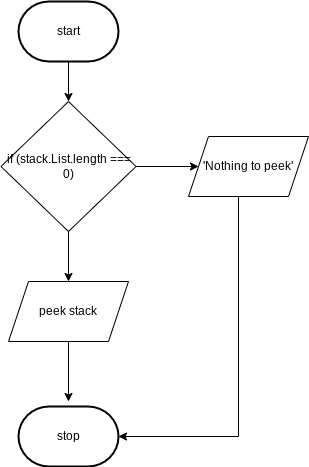

The diagram above was exported from draw.io. Its source (the exported page's mxGraphModel, read from the mxfile embedded in the PNG):
<mxGraphModel dx="1074" dy="741" grid="1" gridSize="10" guides="1" tooltips="1" connect="1" arrows="1" fold="1" page="1" pageScale="1" pageWidth="827" pageHeight="1169" math="0" shadow="0">
  <root>
    <mxCell id="0" />
    <mxCell id="1" parent="0" />
    <mxCell id="2" style="edgeStyle=none;html=1;" edge="1" parent="1" target="6">
      <mxGeometry relative="1" as="geometry">
        <mxPoint x="390" y="230" as="targetPoint" />
        <mxPoint x="390" y="180" as="sourcePoint" />
      </mxGeometry>
    </mxCell>
    <mxCell id="4" style="edgeStyle=none;html=1;entryX=0;entryY=0.5;entryDx=0;entryDy=0;" edge="1" parent="1" source="6" target="10">
      <mxGeometry relative="1" as="geometry">
        <mxPoint x="510" y="285" as="targetPoint" />
      </mxGeometry>
    </mxCell>
    <mxCell id="5" style="edgeStyle=none;html=1;entryX=0.5;entryY=0;entryDx=0;entryDy=0;" edge="1" parent="1" source="6" target="8">
      <mxGeometry relative="1" as="geometry">
        <mxPoint x="390" y="400" as="targetPoint" />
      </mxGeometry>
    </mxCell>
    <mxCell id="6" value="if (stack.List.length === 0)" style="rhombus;whiteSpace=wrap;html=1;" vertex="1" parent="1">
      <mxGeometry x="322.5" y="220" width="135" height="130" as="geometry" />
    </mxCell>
    <mxCell id="7" style="edgeStyle=none;html=1;" edge="1" parent="1" source="8">
      <mxGeometry relative="1" as="geometry">
        <mxPoint x="390" y="520" as="targetPoint" />
      </mxGeometry>
    </mxCell>
    <mxCell id="8" value="peek stack" style="shape=parallelogram;perimeter=parallelogramPerimeter;whiteSpace=wrap;html=1;fixedSize=1;" vertex="1" parent="1">
      <mxGeometry x="330" y="400" width="120" height="60" as="geometry" />
    </mxCell>
    <mxCell id="14" style="edgeStyle=orthogonalEdgeStyle;html=1;entryX=1;entryY=0.5;entryDx=0;entryDy=0;entryPerimeter=0;rounded=0;" edge="1" parent="1" source="10" target="12">
      <mxGeometry relative="1" as="geometry">
        <Array as="points">
          <mxPoint x="560" y="555" />
        </Array>
      </mxGeometry>
    </mxCell>
    <mxCell id="10" value="'Nothing to peek'" style="shape=parallelogram;perimeter=parallelogramPerimeter;whiteSpace=wrap;html=1;fixedSize=1;" vertex="1" parent="1">
      <mxGeometry x="510" y="255" width="120" height="60" as="geometry" />
    </mxCell>
    <mxCell id="12" value="stop" style="strokeWidth=2;html=1;shape=mxgraph.flowchart.terminator;whiteSpace=wrap;" vertex="1" parent="1">
      <mxGeometry x="340" y="525" width="100" height="60" as="geometry" />
    </mxCell>
    <mxCell id="13" value="start" style="strokeWidth=2;html=1;shape=mxgraph.flowchart.terminator;whiteSpace=wrap;" vertex="1" parent="1">
      <mxGeometry x="340" y="120" width="100" height="60" as="geometry" />
    </mxCell>
  </root>
</mxGraphModel>